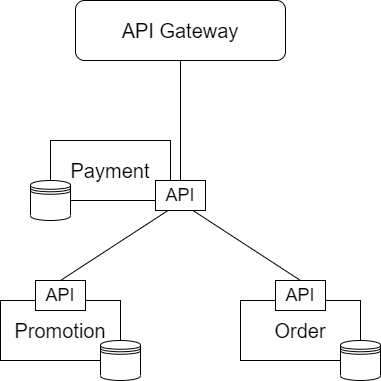

The diagram above was exported from draw.io. Its source (the exported page's mxGraphModel, read from the mxfile embedded in the PNG):
<mxGraphModel dx="1422" dy="794" grid="1" gridSize="10" guides="1" tooltips="1" connect="1" arrows="1" fold="1" page="1" pageScale="1" pageWidth="850" pageHeight="1100" math="0" shadow="0">
  <root>
    <mxCell id="0" />
    <mxCell id="1" parent="0" />
    <mxCell id="FmcJf7txWgKN6Ny1Q2p1-2" value="&lt;font style=&quot;font-size: 20px&quot;&gt;API Gateway&lt;/font&gt;" style="rounded=1;whiteSpace=wrap;html=1;" vertex="1" parent="1">
      <mxGeometry x="245" y="160" width="210" height="60" as="geometry" />
    </mxCell>
    <mxCell id="FmcJf7txWgKN6Ny1Q2p1-4" value="&lt;font style=&quot;font-size: 20px&quot;&gt;Order&lt;/font&gt;" style="rounded=0;whiteSpace=wrap;html=1;" vertex="1" parent="1">
      <mxGeometry x="410" y="460" width="120" height="60" as="geometry" />
    </mxCell>
    <mxCell id="FmcJf7txWgKN6Ny1Q2p1-5" value="" style="shape=datastore;whiteSpace=wrap;html=1;" vertex="1" parent="1">
      <mxGeometry x="510" y="500" width="40" height="40" as="geometry" />
    </mxCell>
    <mxCell id="FmcJf7txWgKN6Ny1Q2p1-9" value="&lt;font style=&quot;font-size: 20px&quot;&gt;Payment&lt;/font&gt;" style="rounded=0;whiteSpace=wrap;html=1;" vertex="1" parent="1">
      <mxGeometry x="220" y="300" width="120" height="60" as="geometry" />
    </mxCell>
    <mxCell id="FmcJf7txWgKN6Ny1Q2p1-10" value="" style="shape=datastore;whiteSpace=wrap;html=1;" vertex="1" parent="1">
      <mxGeometry x="200" y="340" width="40" height="40" as="geometry" />
    </mxCell>
    <mxCell id="FmcJf7txWgKN6Ny1Q2p1-11" value="&lt;font style=&quot;font-size: 20px&quot;&gt;Promotion&lt;/font&gt;" style="rounded=0;whiteSpace=wrap;html=1;" vertex="1" parent="1">
      <mxGeometry x="170" y="460" width="120" height="60" as="geometry" />
    </mxCell>
    <mxCell id="FmcJf7txWgKN6Ny1Q2p1-12" value="" style="shape=datastore;whiteSpace=wrap;html=1;" vertex="1" parent="1">
      <mxGeometry x="270" y="500" width="40" height="40" as="geometry" />
    </mxCell>
    <mxCell id="FmcJf7txWgKN6Ny1Q2p1-19" value="&lt;font style=&quot;font-size: 18px&quot;&gt;API&lt;/font&gt;" style="rounded=0;whiteSpace=wrap;html=1;" vertex="1" parent="1">
      <mxGeometry x="205" y="440" width="50" height="30" as="geometry" />
    </mxCell>
    <mxCell id="FmcJf7txWgKN6Ny1Q2p1-20" value="&lt;font style=&quot;font-size: 18px&quot;&gt;API&lt;/font&gt;" style="rounded=0;whiteSpace=wrap;html=1;" vertex="1" parent="1">
      <mxGeometry x="325" y="340" width="50" height="30" as="geometry" />
    </mxCell>
    <mxCell id="FmcJf7txWgKN6Ny1Q2p1-21" value="&lt;font style=&quot;font-size: 18px&quot;&gt;API&lt;/font&gt;" style="rounded=0;whiteSpace=wrap;html=1;" vertex="1" parent="1">
      <mxGeometry x="445" y="440" width="50" height="30" as="geometry" />
    </mxCell>
    <mxCell id="FmcJf7txWgKN6Ny1Q2p1-24" value="" style="endArrow=none;html=1;exitX=0.5;exitY=0;exitDx=0;exitDy=0;entryX=0.25;entryY=1;entryDx=0;entryDy=0;" edge="1" parent="1" source="FmcJf7txWgKN6Ny1Q2p1-19" target="FmcJf7txWgKN6Ny1Q2p1-20">
      <mxGeometry width="50" height="50" relative="1" as="geometry">
        <mxPoint x="670" y="420" as="sourcePoint" />
        <mxPoint x="720" y="370" as="targetPoint" />
        <Array as="points" />
      </mxGeometry>
    </mxCell>
    <mxCell id="FmcJf7txWgKN6Ny1Q2p1-25" value="" style="endArrow=none;html=1;exitX=0.5;exitY=0;exitDx=0;exitDy=0;entryX=0.75;entryY=1;entryDx=0;entryDy=0;" edge="1" parent="1" source="FmcJf7txWgKN6Ny1Q2p1-21" target="FmcJf7txWgKN6Ny1Q2p1-20">
      <mxGeometry width="50" height="50" relative="1" as="geometry">
        <mxPoint x="240" y="450" as="sourcePoint" />
        <mxPoint x="360" y="385" as="targetPoint" />
        <Array as="points" />
      </mxGeometry>
    </mxCell>
    <mxCell id="FmcJf7txWgKN6Ny1Q2p1-26" value="" style="endArrow=none;html=1;exitX=0.5;exitY=0;exitDx=0;exitDy=0;" edge="1" parent="1" source="FmcJf7txWgKN6Ny1Q2p1-20">
      <mxGeometry width="50" height="50" relative="1" as="geometry">
        <mxPoint x="457.5" y="275" as="sourcePoint" />
        <mxPoint x="350" y="220" as="targetPoint" />
        <Array as="points" />
      </mxGeometry>
    </mxCell>
  </root>
</mxGraphModel>